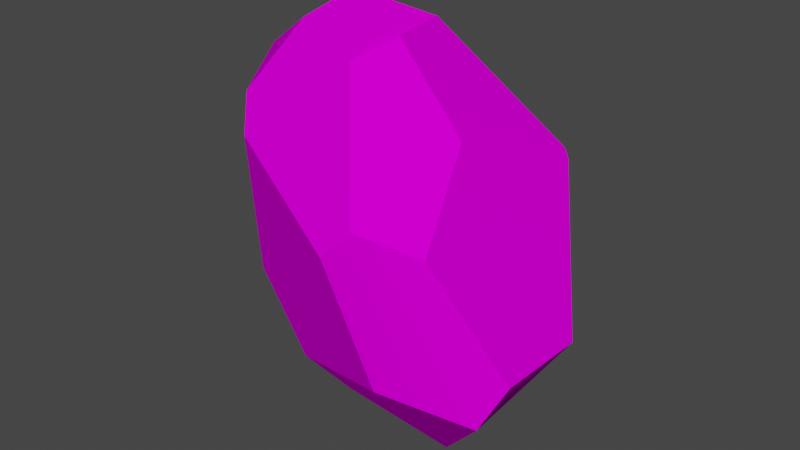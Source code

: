 # Source: Rocks_01_msh.blend  (saved by Blender 3.6.13; exported with 4.5.12 LTS)
import bpy
from mathutils import Matrix  # noqa: F401  (used for matrix-valued properties, if any)

bpy.ops.wm.read_factory_settings(use_empty=True)
scene = bpy.context.scene
scene.name = 'Scene'

# ---- collections
col_collection = bpy.data.collections.new('Collection'); scene.collection.children.link(col_collection)

# ---- images (referenced by path relative to the original .blend; pixels are not part of the script)
import os
ASSET_DIR = os.environ.get("B2B_ASSET_DIR", "")  # directory of the original .blend (textures are referenced by path, not embedded)
HERE = os.path.dirname(os.path.abspath(__file__))  # packed textures are extracted next to this script under _unpacked/

def load_image(name, relpath, width, height, colorspace="sRGB"):
    """Load a texture the original file referenced (path relative to the .blend, or extracted next to this script)."""
    p = next((c for c in (os.path.join(HERE, relpath), os.path.join(ASSET_DIR, relpath)) if relpath and os.path.exists(c)), "")
    if p:
        img = bpy.data.images.load(p, check_existing=True)
        img.name = name
    else:  # same state as the original file: an image datablock whose file is absent (Cycles renders it pink)
        img = bpy.data.images.new(name, width, height)
        img.source = "FILE"
        img.filepath = "//" + (relpath or name)
    img.colorspace_settings.name = colorspace
    return img
img_rocks_01_gradient = load_image('Rocks_01_gradient', 'Rocks_01_gradient.png', 1024, 1024, 'sRGB')

# ---- materials (node trees are filled in below, after node groups)
mat_mat_01 = bpy.data.materials.new('Mat_01')
mat_mat_01.use_transparent_shadow = False

# ---- node groups
ng_auto_smooth = bpy.data.node_groups.new('Auto Smooth', 'GeometryNodeTree')
_s = ng_auto_smooth.interface.new_socket(name='Geometry', in_out='OUTPUT', socket_type='NodeSocketGeometry')
_s = ng_auto_smooth.interface.new_socket(name='Geometry', in_out='INPUT', socket_type='NodeSocketGeometry')
_s = ng_auto_smooth.interface.new_socket(name='Angle', in_out='INPUT', socket_type='NodeSocketFloat')
_s.subtype = 'ANGLE'
_s.min_value = 0.0
_s.max_value = 3.142
ng_auto_smooth.is_modifier = True
_N = ng_auto_smooth.nodes; _L = ng_auto_smooth.links
n0 = _N.new('NodeGroupOutput'); n0.name = 'Group Output'; n0.location = (480, -100)
n1 = _N.new('NodeGroupInput'); n1.name = 'Group Input'; n1.location = (-420, -300)
n2 = _N.new('NodeGroupInput'); n2.name = 'Group Input.001'; n2.location = (-60, -100)
n3 = _N.new('GeometryNodeSetShadeSmooth'); n3.name = 'Set Shade Smooth'; n3.location = (120, -100)
n3.domain = 'EDGE'
n4 = _N.new('GeometryNodeSetShadeSmooth'); n4.name = 'Set Shade Smooth.001'; n4.location = (300, -100)
n5 = _N.new('GeometryNodeInputMeshEdgeAngle'); n5.name = 'Edge Angle'; n5.location = (-420, -220)
n6 = _N.new('GeometryNodeInputEdgeSmooth'); n6.name = 'Is Edge Smooth'; n6.location = (-60, -160)
n7 = _N.new('GeometryNodeInputShadeSmooth'); n7.name = 'Is Face Smooth'; n7.location = (-240, -340)
n8 = _N.new('FunctionNodeBooleanMath'); n8.name = 'Boolean Math'; n8.location = (-60, -220)
n9 = _N.new('FunctionNodeCompare'); n9.name = 'Compare'; n9.location = (-240, -180)
n9.operation = 'LESS_EQUAL'
_L.new(n5.outputs[0], n9.inputs[0])
_L.new(n4.outputs[0], n0.inputs[0])
_L.new(n1.outputs[1], n9.inputs[1])
_L.new(n9.outputs[0], n8.inputs[0])
_L.new(n7.outputs[0], n8.inputs[1])
_L.new(n2.outputs[0], n3.inputs[0])
_L.new(n6.outputs[0], n3.inputs[1])
_L.new(n3.outputs[0], n4.inputs[0])
_L.new(n8.outputs[0], n3.inputs[2])
n0.is_active_output = True

# ---- material node trees
mat_mat_01.use_nodes = True; mat_mat_01.node_tree.nodes.clear()
_N = mat_mat_01.node_tree.nodes; _L = mat_mat_01.node_tree.links
n0 = _N.new('ShaderNodeOutputMaterial'); n0.name = 'Material Output'; n0.location = (438, 298)
n1 = _N.new('ShaderNodeBsdfPrincipled'); n1.name = 'Principled BSDF'; n1.location = (-103, 300)
n1.distribution = 'GGX'
n1.subsurface_method = 'RANDOM_WALK_SKIN'
n1.inputs[2].default_value = 0.0
n1.inputs[3].default_value = 1.45
n1.inputs[13].default_value = 0.0
n1.inputs[27].default_value = (0.0, 0.0, 0.0, 1.0)
n1.inputs[28].default_value = 1.0
n2 = _N.new('ShaderNodeTexImage'); n2.name = 'Image Texture'; n2.location = (-905, 267)
n2.image = img_rocks_01_gradient
n3 = _N.new('ShaderNodeMix'); n3.name = 'Mix.001'; n3.location = (-566, 441)
n3.data_type = 'RGBA'
n3.blend_type = 'MULTIPLY'
n3.inputs[0].default_value = 1.0
n3.inputs[6].default_value = (1.0, 1.0, 1.0, 1.0)
_L.new(n3.outputs[2], n1.inputs[0])
_L.new(n1.outputs[0], n0.inputs[0])
_L.new(n2.outputs[0], n3.inputs[7])
n0.is_active_output = True

# ---- world
world_world = bpy.data.worlds.new('World'); scene.world = world_world
world_world.use_nodes = True; world_world.node_tree.nodes.clear()
_N = world_world.node_tree.nodes; _L = world_world.node_tree.links
n0 = _N.new('ShaderNodeOutputWorld'); n0.name = 'World Output'; n0.location = (300, 300)
n1 = _N.new('ShaderNodeBackground'); n1.name = 'Background'; n1.location = (10, 300)
n1.inputs[0].default_value = (0.05088, 0.05088, 0.05088, 1.0)
_L.new(n1.outputs[0], n0.inputs[0])
n0.is_active_output = True
world_world.color = (0.05088, 0.05088, 0.05088)
world_world.use_sun_shadow = False
world_world.sun_shadow_jitter_overblur = 0.0

# ---- meshes
me_icosphere = bpy.data.meshes.new('Icosphere')
me_icosphere.from_pydata([(1.419, -1.116, -0.7774), (-1.988, 0.1527, -0.7996), (-0.5198, 1.393, -0.8952), (1.185, 0.3485, -0.8804), (0.4494, -1.616, 1.025), (-1.374, -0.985, 1.642), (0.5199, 1.534, 0.7624), (-1.121, 1.401, -0.2128), (-2.164, 0.4863, 0.08836), (-1.935, -0.07409, 1.762), (-1.131, 0.5154, 2.125), (-0.1332, 1.548, 1.033), (1.584, -0.8786, -0.3913), (1.54, 0.2062, -0.4819), (0.6951, 1.321, 0.7638), (0.6678, -0.4164, 1.494), (1.009, -1.336, 0.841), (-1.399, 0.2763, -1.846), (-0.6282, 0.8423, -1.943), (0.5372, 0.03421, -1.741), (0.8527, -0.7833, -1.446), (-0.6129, -0.5019, -1.598), (0.4802, -1.384, -0.6543), (0.2223, -1.736, 0.7631), (-1.25, -1.162, 1.278), (-1.918, -0.4289, -0.6524), (-1.008, -0.7464, -1.231), (-0.01049, -0.4359, 2.3), (-0.1879, 0.3138, 2.267), (-0.9532, 0.03493, 2.458), (-0.9509, -0.635, 2.331), (-0.2005, -0.8597, 2.15)], [], [(0, 20, 19, 3), (18, 17, 1, 2), (19, 18, 2, 3), (3, 6, 14, 13), (17, 21, 26, 25, 1), (21, 20, 0, 22, 26), (1, 5, 9, 8), (3, 2, 6), (1, 25, 24, 5), (15, 14, 6, 28, 27), (10, 9, 5, 30, 29), (0, 3, 13, 12), (6, 11, 10, 29, 28), (2, 1, 8, 7), (5, 4, 31, 30), (7, 8, 9, 10, 11), (2, 7, 11, 6), (12, 13, 14, 15, 16), (0, 12, 16, 4), (17, 18, 19, 20, 21), (24, 23, 4, 5), (22, 23, 24, 25, 26), (23, 22, 0, 4), (27, 28, 29, 30, 31), (4, 16, 15, 27, 31)])
me_icosphere.polygons.foreach_set('use_smooth', [True] * 25)
_uv = me_icosphere.uv_layers.new(name='UVMap')
_uv.uv.foreach_set('vector', [0.3192, 0.8732, 0.2003, 0.8504, 0.1277, 0.7556, 0.2576, 0.6913, 0.8315, 0.888, 0.7158, 0.9326, 0.5898, 0.8416, 0.8147, 0.7356, 0.1277, 0.7556, 2.449e-09, 0.6657, 0.1025, 0.5707, 0.2576, 0.6913, 0.2576, 0.6913, 0.3474, 0.5072, 0.3657, 0.533, 0.3285, 0.6977, 0.3252, 0.4831, 0.228, 0.3872, 0.2873, 0.3424, 0.4245, 0.3219, 0.4347, 0.3753, 0.228, 0.3872, 0.04937, 0.3138, 1.828e-08, 0.2041, 0.1171, 0.1996, 0.2873, 0.3424, 0.7947, 0.3564, 0.7947, 1.85e-08, 0.8792, 0.05694, 0.853, 0.2828, 0.2576, 0.6913, 0.1025, 0.5707, 0.3474, 0.5072, 0.4248, 0.7917, 0.3657, 0.7451, 0.3904, 0.5109, 0.4248, 0.5072, 0.6261, 0.2343, 0.4551, 0.3174, 0.4347, 0.3028, 0.5265, 0.09409, 0.6085, 0.1003, 0.9773, 0.8543, 0.9644, 0.9846, 0.8315, 1.0, 0.8315, 0.8893, 0.905, 0.8407, 0.3192, 0.8732, 0.2576, 0.6913, 0.3285, 0.6977, 0.3657, 0.833, 0.8915, 0.8407, 0.8315, 0.7735, 0.8315, 0.5403, 0.8932, 0.4917, 0.9501, 0.5815, 0.8147, 0.7356, 0.5898, 0.8416, 0.5409, 0.7269, 0.7161, 0.6737, 0.7396, 0.01526, 0.7947, 0.2385, 0.6703, 0.08945, 0.6551, 0.003226, 0.7161, 0.6737, 0.5409, 0.7269, 0.4347, 0.5871, 0.5287, 0.4917, 0.7518, 0.5142, 0.8147, 0.7356, 0.7161, 0.6737, 0.7518, 0.5142, 0.8315, 0.5321, 0.7444, 0.4762, 0.6222, 0.4917, 0.4551, 0.3174, 0.6261, 0.2343, 0.7557, 0.3119, 0.7947, 0.4896, 0.7444, 0.4762, 0.7557, 0.3119, 0.7947, 0.2385, 0.3252, 0.4831, 0.2334, 0.5072, 0.08733, 0.4044, 0.04937, 0.3138, 0.228, 0.3872, 0.4038, 0.04536, 0.1965, 0.02795, 0.1795, 3.794e-08, 0.4347, 0.01895, 0.1171, 0.1996, 0.1965, 0.02795, 0.4038, 0.04536, 0.4245, 0.3219, 0.2873, 0.3424, 0.1965, 0.02795, 0.1171, 0.1996, 1.828e-08, 0.2041, 0.1795, 3.794e-08, 0.6085, 0.1003, 0.5265, 0.09409, 0.5705, -1.03e-08, 0.6551, 0.003226, 0.6703, 0.08945, 0.7947, 0.2385, 0.7557, 0.3119, 0.6261, 0.2343, 0.6085, 0.1003, 0.6703, 0.08945])
me_icosphere.materials.append(mat_mat_01)
me_icosphere.use_paint_bone_selection = False
me_icosphere.use_paint_mask = True
me_icosphere.update()

# ---- objects
ob_rocks_01 = bpy.data.objects.new('rocks_01', me_icosphere)

# ---- transforms, parenting, visibility, modifiers, constraints
ob_rocks_01.location = (0.0, 0.0, 0.0)
_m = ob_rocks_01.modifiers.new('Auto Smooth', 'NODES')
_m.node_group = ng_auto_smooth
_gi = [s.identifier for s in ng_auto_smooth.interface.items_tree if s.item_type == 'SOCKET' and s.in_out == 'INPUT']
_m[_gi[1]] = 0.5236  # Angle

# ---- collection membership
col_collection.objects.link(ob_rocks_01)

# ---- scene / render settings (as saved in the file)
scene.frame_start = 1; scene.frame_end = 250; scene.frame_set(92)
scene.render.engine = 'BLENDER_EEVEE_NEXT'
scene.cycles.sampling_pattern = 'TABULATED_SOBOL'
scene.view_settings.view_transform = 'Filmic'
bpy.context.view_layer.update()

# ---- added for rendering (the .blend has no active camera and no usable light): camera, sun
cam_auto = bpy.data.cameras.new('AutoCamera')
cam_auto.lens = 50.0
cam_auto.sensor_width = 36.0
cam_auto.clip_end = 1000.0
ob_auto_camera = bpy.data.objects.new('AutoCamera', cam_auto)
scene.collection.objects.link(ob_auto_camera)
ob_auto_camera.location = (5.8612, -7.47551, 5.17847)
ob_auto_camera.rotation_euler = (1.09748, -7.21219e-08, 0.694738)
scene.camera = ob_auto_camera
light_auto_sun = bpy.data.lights.new('AutoSun', 'SUN')
light_auto_sun.energy = 3.0
light_auto_sun.angle = 0.0523599
ob_auto_sun = bpy.data.objects.new('AutoSun', light_auto_sun)
scene.collection.objects.link(ob_auto_sun)
ob_auto_sun.rotation_euler = (0.872665, 0.174533, 0.523599)
bpy.context.view_layer.update()
